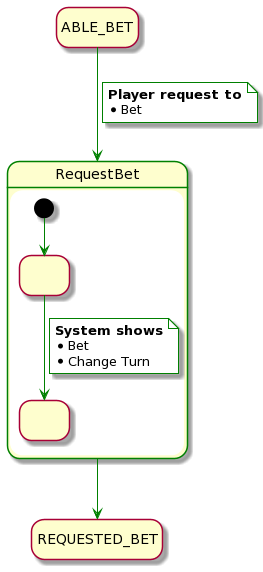

The diagram above was rendered by PlantUML. Its source (embedded in the PNG):
@startuml
hide empty description

state ABLE_BET
state REQUESTED_BET

state RequestBet ##green {
    state " " as 1
    state " " as 2

    [*] -[#green]-> 1
    1 -[#green]-> 2
    note on link #white
        <b>System shows</b>
        * Bet
        * Change Turn
    end note
}

ABLE_BET -[#green]-> RequestBet
note on link #white
    <b>Player request to</b>
    * Bet
end note

RequestBet -[#green]-> REQUESTED_BET
@enduml